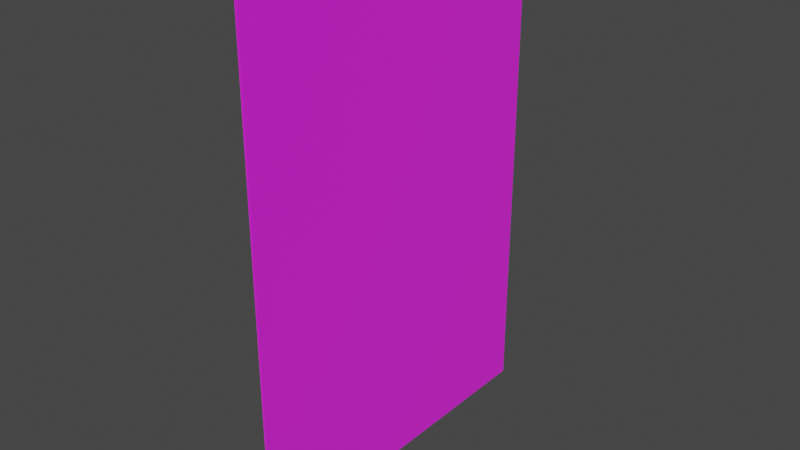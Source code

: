 # Source: longer_goal.blend  (saved by Blender 4.0.36; exported with 4.5.12 LTS)
import bpy
from mathutils import Matrix  # noqa: F401  (used for matrix-valued properties, if any)

bpy.ops.wm.read_factory_settings(use_empty=True)
scene = bpy.context.scene
scene.name = 'Scene'

# ---- collections
col_collection = bpy.data.collections.new('Collection'); scene.collection.children.link(col_collection)

# ---- images (referenced by path relative to the original .blend; pixels are not part of the script)
import os
ASSET_DIR = os.environ.get("B2B_ASSET_DIR", "")  # directory of the original .blend (textures are referenced by path, not embedded)
HERE = os.path.dirname(os.path.abspath(__file__))  # packed textures are extracted next to this script under _unpacked/

def load_image(name, relpath, width, height, colorspace="sRGB"):
    """Load a texture the original file referenced (path relative to the .blend, or extracted next to this script)."""
    p = next((c for c in (os.path.join(HERE, relpath), os.path.join(ASSET_DIR, relpath)) if relpath and os.path.exists(c)), "")
    if p:
        img = bpy.data.images.load(p, check_existing=True)
        img.name = name
    else:  # same state as the original file: an image datablock whose file is absent (Cycles renders it pink)
        img = bpy.data.images.new(name, width, height)
        img.source = "FILE"
        img.filepath = "//" + (relpath or name)
    img.colorspace_settings.name = colorspace
    return img
img_longer_goal_png = load_image('longer_goal.png', 'longer_goal.png', 1024, 1024, 'sRGB')

# ---- materials (node trees are filled in below, after node groups)
mat_material_001 = bpy.data.materials.new('Material.001')
mat_material_001.use_transparent_shadow = False

# ---- material node trees
mat_material_001.use_nodes = True; mat_material_001.node_tree.nodes.clear()
_N = mat_material_001.node_tree.nodes; _L = mat_material_001.node_tree.links
n0 = _N.new('ShaderNodeOutputMaterial'); n0.name = 'Material Output'; n0.location = (410, 300)
n1 = _N.new('ShaderNodeBsdfPrincipled'); n1.name = 'Principled BSDF'; n1.location = (162, 297)
n1.distribution = 'GGX'
n1.subsurface_method = 'RANDOM_WALK_SKIN'
n1.inputs[2].default_value = 0.26
n1.inputs[3].default_value = 1.45
n1.inputs[13].default_value = 0.7955
n1.inputs[28].default_value = 0.01
n2 = _N.new('ShaderNodeTexImage'); n2.name = 'Image Texture'; n2.location = (-283, 228)
n2.image = img_longer_goal_png
_L.new(n1.outputs[0], n0.inputs[0])
_L.new(n2.outputs[0], n1.inputs[0])
n0.is_active_output = True

# ---- world
world_world = bpy.data.worlds.new('World'); scene.world = world_world
world_world.use_nodes = True; world_world.node_tree.nodes.clear()
_N = world_world.node_tree.nodes; _L = world_world.node_tree.links
n0 = _N.new('ShaderNodeOutputWorld'); n0.name = 'World Output'; n0.location = (300, 300)
n1 = _N.new('ShaderNodeBackground'); n1.name = 'Background'; n1.location = (10, 300)
n1.inputs[0].default_value = (0.05088, 0.05088, 0.05088, 1.0)
_L.new(n1.outputs[0], n0.inputs[0])
n0.is_active_output = True
world_world.color = (0.05088, 0.05088, 0.05088)
world_world.use_sun_shadow = False
world_world.sun_shadow_jitter_overblur = 0.0

# ---- meshes
me_cube_001 = bpy.data.meshes.new('Cube.001')
me_cube_001.from_pydata([(0.005747, -2.0, -0.9943), (0.005747, -2.0, 0.9943), (0.0, 2.0, -1.0), (0.0, 2.0, 1.0), (0.006169, -2.0, -0.9943), (0.006169, -2.0, 0.9943), (0.01192, 2.0, -1.0), (0.01192, 2.0, 1.0), (0.0, -2.0, -1.0), (0.0, -2.0, 1.0), (0.01192, -2.0, 1.0), (0.01192, -2.0, -1.0)], [], [(8, 9, 3, 2), (2, 3, 7, 6), (6, 7, 10, 11), (4, 5, 1, 0), (2, 6, 11, 8), (7, 3, 9, 10), (0, 1, 9, 8), (5, 4, 11, 10), (4, 0, 8, 11), (1, 5, 10, 9)])
_uv = me_cube_001.uv_layers.new(name='UVMap')
_uv.uv.foreach_set('vector', [0.0433, 0.526, 0.00435, 0.526, 0.00435, 0.1333, 0.0433, 0.1333, 0.00435, 0.7937, 0.00435, 0.526, 0.006525, 0.526, 0.006525, 0.7937, 0.01299, 0.0117, 0.9914, 0.0117, 0.9914, 0.9952, 0.01299, 0.9952, 0.007574, 0.7929, 0.007574, 0.5268, 0.007651, 0.5268, 0.007651, 0.7929, 0.002175, 0.6688, 0.0, 0.6688, 0.0, 0.1333, 0.002175, 0.1333, 0.00435, 0.6688, 0.002175, 0.6688, 0.002175, 0.1333, 0.00435, 0.1333, 0.007651, 0.7929, 0.007651, 0.5268, 0.0087, 0.526, 0.0087, 0.7937, 0.007574, 0.5268, 0.007574, 0.7929, 0.006525, 0.7937, 0.006525, 0.526, 0.007574, 0.7929, 0.007651, 0.7929, 0.0087, 0.7937, 0.006525, 0.7937, 0.007651, 0.5268, 0.007574, 0.5268, 0.006525, 0.526, 0.0087, 0.526])
me_cube_001.materials.append(mat_material_001)
me_cube_001.update()

# ---- objects
ob_cube = bpy.data.objects.new('Cube', me_cube_001)

# ---- transforms, parenting, visibility, modifiers, constraints
ob_cube.location = (0.0, 0.0, 0.0)
ob_cube.rotation_euler = (-1.571, -0.0, 0.0)
ob_cube.scale = (1.0, 0.7068, 1.0)

# ---- collection membership
col_collection.objects.link(ob_cube)

# ---- scene / render settings (as saved in the file)
scene.frame_start = 1; scene.frame_end = 250; scene.frame_set(1)
scene.render.engine = 'BLENDER_EEVEE_NEXT'
scene.cycles.sampling_pattern = 'TABULATED_SOBOL'
scene.view_settings.view_transform = 'Filmic'
bpy.context.view_layer.update()

# ---- added for rendering (the .blend has no active camera and no usable light): camera, sun
cam_auto = bpy.data.cameras.new('AutoCamera')
cam_auto.lens = 50.0
cam_auto.sensor_width = 36.0
cam_auto.clip_end = 1000.0
ob_auto_camera = bpy.data.objects.new('AutoCamera', cam_auto)
scene.collection.objects.link(ob_auto_camera)
ob_auto_camera.location = (3.21017, -3.84506, 2.56337)
ob_auto_camera.rotation_euler = (1.09748, -7.21219e-08, 0.694738)
scene.camera = ob_auto_camera
light_auto_sun = bpy.data.lights.new('AutoSun', 'SUN')
light_auto_sun.energy = 3.0
light_auto_sun.angle = 0.0523599
ob_auto_sun = bpy.data.objects.new('AutoSun', light_auto_sun)
scene.collection.objects.link(ob_auto_sun)
ob_auto_sun.rotation_euler = (0.872665, 0.174533, 0.523599)
bpy.context.view_layer.update()
